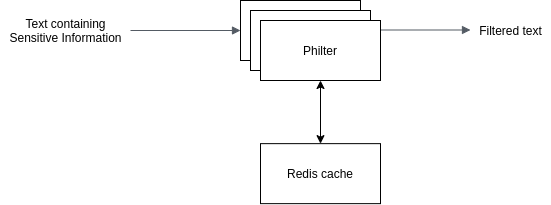

The diagram above was exported from draw.io. Its source (the exported page's mxGraphModel, read from the mxfile embedded in the PNG):
<mxGraphModel dx="778" dy="442" grid="1" gridSize="10" guides="1" tooltips="1" connect="1" arrows="1" fold="1" page="1" pageScale="1" pageWidth="1169" pageHeight="827" math="0" shadow="0">
  <root>
    <mxCell id="0" />
    <mxCell id="1" parent="0" />
    <mxCell id="0Q4KE2wuIvi9-zuG2S01-1" value="" style="rounded=0;whiteSpace=wrap;html=1;" vertex="1" parent="1">
      <mxGeometry x="470" y="240" width="120" height="60" as="geometry" />
    </mxCell>
    <mxCell id="0Q4KE2wuIvi9-zuG2S01-2" value="" style="edgeStyle=orthogonalEdgeStyle;html=1;endArrow=block;elbow=vertical;startArrow=none;endFill=1;strokeColor=#545B64;rounded=0;entryX=0;entryY=0.5;entryDx=0;entryDy=0;" edge="1" parent="1" target="0Q4KE2wuIvi9-zuG2S01-1">
      <mxGeometry width="100" relative="1" as="geometry">
        <mxPoint x="360" y="270" as="sourcePoint" />
        <mxPoint x="460" y="270" as="targetPoint" />
      </mxGeometry>
    </mxCell>
    <mxCell id="0Q4KE2wuIvi9-zuG2S01-3" value="" style="edgeStyle=orthogonalEdgeStyle;html=1;endArrow=block;elbow=vertical;startArrow=none;endFill=1;strokeColor=#545B64;rounded=0;entryX=0;entryY=0.5;entryDx=0;entryDy=0;" edge="1" parent="1">
      <mxGeometry width="100" relative="1" as="geometry">
        <mxPoint x="590" y="269.5" as="sourcePoint" />
        <mxPoint x="700" y="269.5" as="targetPoint" />
      </mxGeometry>
    </mxCell>
    <mxCell id="0Q4KE2wuIvi9-zuG2S01-4" value="Text containing&lt;br&gt;Sensitive Information" style="text;html=1;resizable=0;autosize=1;align=center;verticalAlign=middle;points=[];fillColor=none;strokeColor=none;rounded=0;" vertex="1" parent="1">
      <mxGeometry x="230" y="255" width="130" height="30" as="geometry" />
    </mxCell>
    <mxCell id="0Q4KE2wuIvi9-zuG2S01-5" value="Filtered text" style="text;html=1;resizable=0;autosize=1;align=center;verticalAlign=middle;points=[];fillColor=none;strokeColor=none;rounded=0;" vertex="1" parent="1">
      <mxGeometry x="700" y="260" width="80" height="20" as="geometry" />
    </mxCell>
    <mxCell id="0Q4KE2wuIvi9-zuG2S01-9" value="" style="rounded=0;whiteSpace=wrap;html=1;" vertex="1" parent="1">
      <mxGeometry x="480" y="250" width="120" height="60" as="geometry" />
    </mxCell>
    <mxCell id="0Q4KE2wuIvi9-zuG2S01-10" value="Philter" style="rounded=0;whiteSpace=wrap;html=1;" vertex="1" parent="1">
      <mxGeometry x="490" y="260" width="120" height="60" as="geometry" />
    </mxCell>
    <mxCell id="0Q4KE2wuIvi9-zuG2S01-11" value="Redis cache" style="rounded=0;whiteSpace=wrap;html=1;" vertex="1" parent="1">
      <mxGeometry x="490" y="383.14" width="120" height="60" as="geometry" />
    </mxCell>
    <mxCell id="0Q4KE2wuIvi9-zuG2S01-12" value="" style="endArrow=classic;startArrow=classic;html=1;exitX=0.5;exitY=0;exitDx=0;exitDy=0;entryX=0.5;entryY=1;entryDx=0;entryDy=0;" edge="1" parent="1" source="0Q4KE2wuIvi9-zuG2S01-11" target="0Q4KE2wuIvi9-zuG2S01-10">
      <mxGeometry width="50" height="50" relative="1" as="geometry">
        <mxPoint x="520" y="380" as="sourcePoint" />
        <mxPoint x="560" y="340" as="targetPoint" />
      </mxGeometry>
    </mxCell>
  </root>
</mxGraphModel>